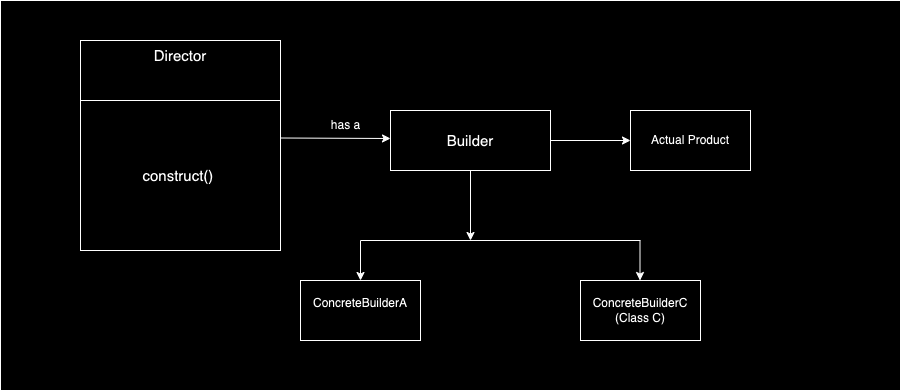

The diagram above was exported from draw.io. Its source (the exported page's mxGraphModel, read from the mxfile embedded in the PNG):
<mxGraphModel dx="946" dy="488" grid="1" gridSize="10" guides="1" tooltips="1" connect="1" arrows="1" fold="1" page="1" pageScale="1" pageWidth="1654" pageHeight="2336" math="0" shadow="0">
  <root>
    <mxCell id="0" />
    <mxCell id="1" parent="0" />
    <mxCell id="UBpGJLKZrUKNSmnZt-1g-38" value="" style="rounded=0;whiteSpace=wrap;html=1;" vertex="1" parent="1">
      <mxGeometry x="40" y="40" width="900" height="390" as="geometry" />
    </mxCell>
    <mxCell id="UBpGJLKZrUKNSmnZt-1g-40" value="" style="edgeStyle=orthogonalEdgeStyle;rounded=0;orthogonalLoop=1;jettySize=auto;html=1;" edge="1" parent="1" source="UBpGJLKZrUKNSmnZt-1g-2" target="UBpGJLKZrUKNSmnZt-1g-39">
      <mxGeometry relative="1" as="geometry" />
    </mxCell>
    <mxCell id="UBpGJLKZrUKNSmnZt-1g-2" value="&lt;font style=&quot;font-size: 15px;&quot;&gt;Builder&lt;/font&gt;" style="rounded=0;whiteSpace=wrap;html=1;" vertex="1" parent="1">
      <mxGeometry x="430" y="150" width="160" height="60" as="geometry" />
    </mxCell>
    <mxCell id="UBpGJLKZrUKNSmnZt-1g-20" value="&lt;span style=&quot;font-size: 15px;&quot;&gt;Director&lt;/span&gt;&lt;br&gt;&lt;div style=&quot;font-size: 15px;&quot;&gt;&lt;font style=&quot;font-size: 15px;&quot;&gt;&lt;br&gt;&lt;/font&gt;&lt;/div&gt;&lt;div style=&quot;font-size: 15px;&quot;&gt;&lt;font style=&quot;font-size: 15px;&quot;&gt;&lt;br&gt;&lt;/font&gt;&lt;/div&gt;&lt;div style=&quot;font-size: 15px;&quot;&gt;&lt;font style=&quot;font-size: 15px;&quot;&gt;&lt;br&gt;&lt;/font&gt;&lt;/div&gt;&lt;div style=&quot;font-size: 15px;&quot;&gt;&lt;font style=&quot;font-size: 15px;&quot;&gt;&lt;br&gt;&lt;/font&gt;&lt;/div&gt;&lt;div style=&quot;font-size: 15px;&quot;&gt;&lt;font style=&quot;font-size: 15px;&quot;&gt;&lt;br&gt;&lt;/font&gt;&lt;/div&gt;&lt;div style=&quot;font-size: 15px;&quot;&gt;&lt;font style=&quot;font-size: 15px;&quot;&gt;&lt;br&gt;&lt;/font&gt;&lt;/div&gt;&lt;div style=&quot;text-align: left; font-size: 15px;&quot;&gt;&lt;font style=&quot;font-size: 15px;&quot;&gt;&lt;br&gt;&lt;/font&gt;&lt;/div&gt;&lt;div style=&quot;font-size: 15px;&quot;&gt;&lt;font style=&quot;font-size: 15px;&quot;&gt;&lt;br&gt;&lt;/font&gt;&lt;/div&gt;&lt;div style=&quot;font-size: 15px;&quot;&gt;&lt;font style=&quot;font-size: 15px;&quot;&gt;&lt;br&gt;&lt;/font&gt;&lt;/div&gt;&lt;div style=&quot;font-size: 15px;&quot;&gt;&lt;br&gt;&lt;/div&gt;" style="rounded=0;whiteSpace=wrap;html=1;" vertex="1" parent="1">
      <mxGeometry x="120" y="80" width="200" height="210" as="geometry" />
    </mxCell>
    <mxCell id="UBpGJLKZrUKNSmnZt-1g-21" value="&lt;div style=&quot;text-align: left; font-size: 15px;&quot;&gt;construct()&amp;nbsp;&lt;br&gt;&lt;/div&gt;" style="rounded=0;whiteSpace=wrap;html=1;" vertex="1" parent="1">
      <mxGeometry x="120" y="140" width="200" height="150" as="geometry" />
    </mxCell>
    <mxCell id="UBpGJLKZrUKNSmnZt-1g-23" value="" style="endArrow=classic;html=1;rounded=0;exitX=1;exitY=0.25;exitDx=0;exitDy=0;" edge="1" parent="1" source="UBpGJLKZrUKNSmnZt-1g-21">
      <mxGeometry width="50" height="50" relative="1" as="geometry">
        <mxPoint x="334" y="178" as="sourcePoint" />
        <mxPoint x="430" y="178" as="targetPoint" />
      </mxGeometry>
    </mxCell>
    <mxCell id="UBpGJLKZrUKNSmnZt-1g-24" value="has a" style="text;html=1;align=center;verticalAlign=middle;resizable=0;points=[];autosize=1;strokeColor=none;fillColor=none;" vertex="1" parent="1">
      <mxGeometry x="360" y="150" width="50" height="30" as="geometry" />
    </mxCell>
    <mxCell id="UBpGJLKZrUKNSmnZt-1g-25" value="" style="endArrow=classic;html=1;rounded=0;exitX=0.5;exitY=1;exitDx=0;exitDy=0;" edge="1" parent="1" source="UBpGJLKZrUKNSmnZt-1g-2">
      <mxGeometry width="50" height="50" relative="1" as="geometry">
        <mxPoint x="470" y="390" as="sourcePoint" />
        <mxPoint x="510" y="280" as="targetPoint" />
      </mxGeometry>
    </mxCell>
    <mxCell id="UBpGJLKZrUKNSmnZt-1g-28" value="ConcreteBuilderA&lt;div&gt;&lt;br&gt;&lt;/div&gt;" style="rounded=0;whiteSpace=wrap;html=1;" vertex="1" parent="1">
      <mxGeometry x="340" y="320" width="120" height="60" as="geometry" />
    </mxCell>
    <mxCell id="UBpGJLKZrUKNSmnZt-1g-30" value="ConcreteBuilderC&lt;div&gt;(Class C)&lt;/div&gt;" style="rounded=0;whiteSpace=wrap;html=1;" vertex="1" parent="1">
      <mxGeometry x="620" y="320" width="120" height="60" as="geometry" />
    </mxCell>
    <mxCell id="UBpGJLKZrUKNSmnZt-1g-31" value="" style="endArrow=none;html=1;rounded=0;" edge="1" parent="1">
      <mxGeometry width="50" height="50" relative="1" as="geometry">
        <mxPoint x="400" y="280" as="sourcePoint" />
        <mxPoint x="680" y="280" as="targetPoint" />
      </mxGeometry>
    </mxCell>
    <mxCell id="UBpGJLKZrUKNSmnZt-1g-32" value="" style="endArrow=classic;html=1;rounded=0;entryX=0.5;entryY=0;entryDx=0;entryDy=0;" edge="1" parent="1" target="UBpGJLKZrUKNSmnZt-1g-28">
      <mxGeometry width="50" height="50" relative="1" as="geometry">
        <mxPoint x="400" y="280" as="sourcePoint" />
        <mxPoint x="510" y="270" as="targetPoint" />
      </mxGeometry>
    </mxCell>
    <mxCell id="UBpGJLKZrUKNSmnZt-1g-37" value="" style="endArrow=classic;html=1;rounded=0;exitX=0.25;exitY=0;exitDx=0;exitDy=0;entryX=0.25;entryY=0;entryDx=0;entryDy=0;" edge="1" parent="1">
      <mxGeometry width="50" height="50" relative="1" as="geometry">
        <mxPoint x="679.5" y="280" as="sourcePoint" />
        <mxPoint x="679.5" y="320" as="targetPoint" />
      </mxGeometry>
    </mxCell>
    <mxCell id="UBpGJLKZrUKNSmnZt-1g-39" value="Actual Product" style="rounded=0;whiteSpace=wrap;html=1;" vertex="1" parent="1">
      <mxGeometry x="670" y="150" width="120" height="60" as="geometry" />
    </mxCell>
  </root>
</mxGraphModel>